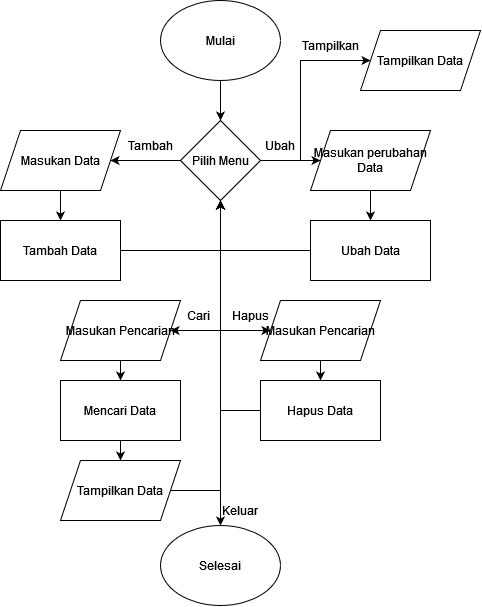

The diagram above was exported from draw.io. Its source (the exported page's mxGraphModel, read from the mxfile embedded in the PNG):
<mxGraphModel dx="1483" dy="766" grid="1" gridSize="10" guides="1" tooltips="1" connect="1" arrows="1" fold="1" page="1" pageScale="1" pageWidth="827" pageHeight="1169" math="0" shadow="0">
  <root>
    <mxCell id="WIyWlLk6GJQsqaUBKTNV-0" />
    <mxCell id="WIyWlLk6GJQsqaUBKTNV-1" parent="WIyWlLk6GJQsqaUBKTNV-0" />
    <mxCell id="auxS8Jh-v1a1QJDZF6iT-2" value="" style="edgeStyle=orthogonalEdgeStyle;rounded=0;orthogonalLoop=1;jettySize=auto;html=1;" edge="1" parent="WIyWlLk6GJQsqaUBKTNV-1" source="auxS8Jh-v1a1QJDZF6iT-0">
      <mxGeometry relative="1" as="geometry">
        <mxPoint x="400" y="140" as="targetPoint" />
      </mxGeometry>
    </mxCell>
    <mxCell id="auxS8Jh-v1a1QJDZF6iT-0" value="Mulai" style="ellipse;whiteSpace=wrap;html=1;" vertex="1" parent="WIyWlLk6GJQsqaUBKTNV-1">
      <mxGeometry x="340" y="20" width="120" height="80" as="geometry" />
    </mxCell>
    <mxCell id="auxS8Jh-v1a1QJDZF6iT-37" value="" style="edgeStyle=orthogonalEdgeStyle;rounded=0;orthogonalLoop=1;jettySize=auto;html=1;" edge="1" parent="WIyWlLk6GJQsqaUBKTNV-1" source="auxS8Jh-v1a1QJDZF6iT-35" target="auxS8Jh-v1a1QJDZF6iT-36">
      <mxGeometry relative="1" as="geometry" />
    </mxCell>
    <mxCell id="auxS8Jh-v1a1QJDZF6iT-46" value="" style="edgeStyle=orthogonalEdgeStyle;rounded=0;orthogonalLoop=1;jettySize=auto;html=1;" edge="1" parent="WIyWlLk6GJQsqaUBKTNV-1" source="auxS8Jh-v1a1QJDZF6iT-35" target="auxS8Jh-v1a1QJDZF6iT-45">
      <mxGeometry relative="1" as="geometry" />
    </mxCell>
    <mxCell id="auxS8Jh-v1a1QJDZF6iT-55" value="" style="edgeStyle=orthogonalEdgeStyle;rounded=0;orthogonalLoop=1;jettySize=auto;html=1;entryX=1;entryY=0.5;entryDx=0;entryDy=0;" edge="1" parent="WIyWlLk6GJQsqaUBKTNV-1" source="auxS8Jh-v1a1QJDZF6iT-35" target="auxS8Jh-v1a1QJDZF6iT-53">
      <mxGeometry relative="1" as="geometry">
        <mxPoint x="400" y="310" as="targetPoint" />
        <Array as="points">
          <mxPoint x="400" y="350" />
        </Array>
      </mxGeometry>
    </mxCell>
    <mxCell id="auxS8Jh-v1a1QJDZF6iT-65" style="edgeStyle=orthogonalEdgeStyle;rounded=0;orthogonalLoop=1;jettySize=auto;html=1;" edge="1" parent="WIyWlLk6GJQsqaUBKTNV-1" source="auxS8Jh-v1a1QJDZF6iT-35" target="auxS8Jh-v1a1QJDZF6iT-63">
      <mxGeometry relative="1" as="geometry">
        <Array as="points">
          <mxPoint x="400" y="350" />
        </Array>
      </mxGeometry>
    </mxCell>
    <mxCell id="auxS8Jh-v1a1QJDZF6iT-71" style="edgeStyle=orthogonalEdgeStyle;rounded=0;orthogonalLoop=1;jettySize=auto;html=1;" edge="1" parent="WIyWlLk6GJQsqaUBKTNV-1" source="auxS8Jh-v1a1QJDZF6iT-35">
      <mxGeometry relative="1" as="geometry">
        <mxPoint x="550" y="80" as="targetPoint" />
        <Array as="points">
          <mxPoint x="480" y="180" />
          <mxPoint x="480" y="80" />
        </Array>
      </mxGeometry>
    </mxCell>
    <mxCell id="auxS8Jh-v1a1QJDZF6iT-75" style="edgeStyle=orthogonalEdgeStyle;rounded=0;orthogonalLoop=1;jettySize=auto;html=1;entryX=0.5;entryY=0;entryDx=0;entryDy=0;" edge="1" parent="WIyWlLk6GJQsqaUBKTNV-1" source="auxS8Jh-v1a1QJDZF6iT-35" target="auxS8Jh-v1a1QJDZF6iT-76">
      <mxGeometry relative="1" as="geometry">
        <mxPoint x="400" y="591.0344827586207" as="targetPoint" />
      </mxGeometry>
    </mxCell>
    <mxCell id="auxS8Jh-v1a1QJDZF6iT-35" value="Pilih Menu" style="rhombus;whiteSpace=wrap;html=1;" vertex="1" parent="WIyWlLk6GJQsqaUBKTNV-1">
      <mxGeometry x="360" y="140" width="80" height="80" as="geometry" />
    </mxCell>
    <mxCell id="auxS8Jh-v1a1QJDZF6iT-40" value="" style="edgeStyle=orthogonalEdgeStyle;rounded=0;orthogonalLoop=1;jettySize=auto;html=1;" edge="1" parent="WIyWlLk6GJQsqaUBKTNV-1" source="auxS8Jh-v1a1QJDZF6iT-36" target="auxS8Jh-v1a1QJDZF6iT-39">
      <mxGeometry relative="1" as="geometry" />
    </mxCell>
    <mxCell id="auxS8Jh-v1a1QJDZF6iT-36" value="Masukan Data" style="shape=parallelogram;perimeter=parallelogramPerimeter;whiteSpace=wrap;html=1;fixedSize=1;" vertex="1" parent="WIyWlLk6GJQsqaUBKTNV-1">
      <mxGeometry x="180" y="150" width="120" height="60" as="geometry" />
    </mxCell>
    <mxCell id="auxS8Jh-v1a1QJDZF6iT-38" value="Tambah" style="text;html=1;strokeColor=none;fillColor=none;align=center;verticalAlign=middle;whiteSpace=wrap;rounded=0;" vertex="1" parent="WIyWlLk6GJQsqaUBKTNV-1">
      <mxGeometry x="300" y="150" width="60" height="30" as="geometry" />
    </mxCell>
    <mxCell id="auxS8Jh-v1a1QJDZF6iT-44" value="" style="edgeStyle=orthogonalEdgeStyle;rounded=0;orthogonalLoop=1;jettySize=auto;html=1;entryX=0.5;entryY=1;entryDx=0;entryDy=0;" edge="1" parent="WIyWlLk6GJQsqaUBKTNV-1" source="auxS8Jh-v1a1QJDZF6iT-39" target="auxS8Jh-v1a1QJDZF6iT-35">
      <mxGeometry relative="1" as="geometry">
        <mxPoint x="380" y="270" as="targetPoint" />
      </mxGeometry>
    </mxCell>
    <mxCell id="auxS8Jh-v1a1QJDZF6iT-39" value="Tambah Data" style="rounded=0;whiteSpace=wrap;html=1;" vertex="1" parent="WIyWlLk6GJQsqaUBKTNV-1">
      <mxGeometry x="180" y="240" width="120" height="60" as="geometry" />
    </mxCell>
    <mxCell id="auxS8Jh-v1a1QJDZF6iT-49" value="" style="edgeStyle=orthogonalEdgeStyle;rounded=0;orthogonalLoop=1;jettySize=auto;html=1;" edge="1" parent="WIyWlLk6GJQsqaUBKTNV-1" source="auxS8Jh-v1a1QJDZF6iT-45" target="auxS8Jh-v1a1QJDZF6iT-48">
      <mxGeometry relative="1" as="geometry" />
    </mxCell>
    <mxCell id="auxS8Jh-v1a1QJDZF6iT-45" value="Masukan perubahan Data" style="shape=parallelogram;perimeter=parallelogramPerimeter;whiteSpace=wrap;html=1;fixedSize=1;" vertex="1" parent="WIyWlLk6GJQsqaUBKTNV-1">
      <mxGeometry x="490" y="150" width="120" height="60" as="geometry" />
    </mxCell>
    <mxCell id="auxS8Jh-v1a1QJDZF6iT-47" value="Ubah" style="text;html=1;strokeColor=none;fillColor=none;align=center;verticalAlign=middle;whiteSpace=wrap;rounded=0;" vertex="1" parent="WIyWlLk6GJQsqaUBKTNV-1">
      <mxGeometry x="430" y="150" width="60" height="30" as="geometry" />
    </mxCell>
    <mxCell id="auxS8Jh-v1a1QJDZF6iT-51" value="" style="edgeStyle=orthogonalEdgeStyle;rounded=0;orthogonalLoop=1;jettySize=auto;html=1;" edge="1" parent="WIyWlLk6GJQsqaUBKTNV-1" source="auxS8Jh-v1a1QJDZF6iT-48">
      <mxGeometry relative="1" as="geometry">
        <mxPoint x="400" y="220" as="targetPoint" />
      </mxGeometry>
    </mxCell>
    <mxCell id="auxS8Jh-v1a1QJDZF6iT-48" value="Ubah Data" style="whiteSpace=wrap;html=1;" vertex="1" parent="WIyWlLk6GJQsqaUBKTNV-1">
      <mxGeometry x="490" y="240" width="120" height="60" as="geometry" />
    </mxCell>
    <mxCell id="auxS8Jh-v1a1QJDZF6iT-58" value="" style="edgeStyle=orthogonalEdgeStyle;rounded=0;orthogonalLoop=1;jettySize=auto;html=1;" edge="1" parent="WIyWlLk6GJQsqaUBKTNV-1" source="auxS8Jh-v1a1QJDZF6iT-53" target="auxS8Jh-v1a1QJDZF6iT-57">
      <mxGeometry relative="1" as="geometry" />
    </mxCell>
    <mxCell id="auxS8Jh-v1a1QJDZF6iT-53" value="Masukan Pencarian" style="shape=parallelogram;perimeter=parallelogramPerimeter;whiteSpace=wrap;html=1;fixedSize=1;" vertex="1" parent="WIyWlLk6GJQsqaUBKTNV-1">
      <mxGeometry x="240" y="320" width="120" height="60" as="geometry" />
    </mxCell>
    <mxCell id="auxS8Jh-v1a1QJDZF6iT-56" value="Cari" style="text;html=1;strokeColor=none;fillColor=none;align=center;verticalAlign=middle;whiteSpace=wrap;rounded=0;" vertex="1" parent="WIyWlLk6GJQsqaUBKTNV-1">
      <mxGeometry x="348" y="320" width="60" height="30" as="geometry" />
    </mxCell>
    <mxCell id="auxS8Jh-v1a1QJDZF6iT-60" value="" style="edgeStyle=orthogonalEdgeStyle;rounded=0;orthogonalLoop=1;jettySize=auto;html=1;" edge="1" parent="WIyWlLk6GJQsqaUBKTNV-1" source="auxS8Jh-v1a1QJDZF6iT-57" target="auxS8Jh-v1a1QJDZF6iT-59">
      <mxGeometry relative="1" as="geometry" />
    </mxCell>
    <mxCell id="auxS8Jh-v1a1QJDZF6iT-57" value="Mencari Data" style="whiteSpace=wrap;html=1;" vertex="1" parent="WIyWlLk6GJQsqaUBKTNV-1">
      <mxGeometry x="240" y="400" width="120" height="60" as="geometry" />
    </mxCell>
    <mxCell id="auxS8Jh-v1a1QJDZF6iT-62" value="" style="edgeStyle=orthogonalEdgeStyle;rounded=0;orthogonalLoop=1;jettySize=auto;html=1;entryX=0.5;entryY=1;entryDx=0;entryDy=0;" edge="1" parent="WIyWlLk6GJQsqaUBKTNV-1" source="auxS8Jh-v1a1QJDZF6iT-59" target="auxS8Jh-v1a1QJDZF6iT-35">
      <mxGeometry relative="1" as="geometry">
        <mxPoint x="400" y="237.9310344827586" as="targetPoint" />
        <Array as="points">
          <mxPoint x="400" y="510" />
        </Array>
      </mxGeometry>
    </mxCell>
    <mxCell id="auxS8Jh-v1a1QJDZF6iT-59" value="Tampilkan Data" style="shape=parallelogram;perimeter=parallelogramPerimeter;whiteSpace=wrap;html=1;fixedSize=1;" vertex="1" parent="WIyWlLk6GJQsqaUBKTNV-1">
      <mxGeometry x="240" y="480" width="120" height="60" as="geometry" />
    </mxCell>
    <mxCell id="auxS8Jh-v1a1QJDZF6iT-68" value="" style="edgeStyle=orthogonalEdgeStyle;rounded=0;orthogonalLoop=1;jettySize=auto;html=1;" edge="1" parent="WIyWlLk6GJQsqaUBKTNV-1" source="auxS8Jh-v1a1QJDZF6iT-63" target="auxS8Jh-v1a1QJDZF6iT-67">
      <mxGeometry relative="1" as="geometry" />
    </mxCell>
    <mxCell id="auxS8Jh-v1a1QJDZF6iT-63" value="Masukan Pencarian" style="shape=parallelogram;perimeter=parallelogramPerimeter;whiteSpace=wrap;html=1;fixedSize=1;" vertex="1" parent="WIyWlLk6GJQsqaUBKTNV-1">
      <mxGeometry x="440" y="320" width="120" height="60" as="geometry" />
    </mxCell>
    <mxCell id="auxS8Jh-v1a1QJDZF6iT-66" value="Hapus" style="text;html=1;strokeColor=none;fillColor=none;align=center;verticalAlign=middle;whiteSpace=wrap;rounded=0;" vertex="1" parent="WIyWlLk6GJQsqaUBKTNV-1">
      <mxGeometry x="400" y="320" width="60" height="30" as="geometry" />
    </mxCell>
    <mxCell id="auxS8Jh-v1a1QJDZF6iT-70" style="edgeStyle=orthogonalEdgeStyle;rounded=0;orthogonalLoop=1;jettySize=auto;html=1;entryX=0.5;entryY=1;entryDx=0;entryDy=0;" edge="1" parent="WIyWlLk6GJQsqaUBKTNV-1" source="auxS8Jh-v1a1QJDZF6iT-67" target="auxS8Jh-v1a1QJDZF6iT-35">
      <mxGeometry relative="1" as="geometry">
        <Array as="points">
          <mxPoint x="400" y="430" />
        </Array>
      </mxGeometry>
    </mxCell>
    <mxCell id="auxS8Jh-v1a1QJDZF6iT-67" value="Hapus Data" style="whiteSpace=wrap;html=1;" vertex="1" parent="WIyWlLk6GJQsqaUBKTNV-1">
      <mxGeometry x="440" y="400" width="120" height="60" as="geometry" />
    </mxCell>
    <mxCell id="auxS8Jh-v1a1QJDZF6iT-73" value="Tampilkan Data" style="shape=parallelogram;perimeter=parallelogramPerimeter;whiteSpace=wrap;html=1;fixedSize=1;" vertex="1" parent="WIyWlLk6GJQsqaUBKTNV-1">
      <mxGeometry x="540" y="50" width="120" height="60" as="geometry" />
    </mxCell>
    <mxCell id="auxS8Jh-v1a1QJDZF6iT-74" value="Tampilkan" style="text;html=1;strokeColor=none;fillColor=none;align=center;verticalAlign=middle;whiteSpace=wrap;rounded=0;" vertex="1" parent="WIyWlLk6GJQsqaUBKTNV-1">
      <mxGeometry x="480" y="50" width="60" height="30" as="geometry" />
    </mxCell>
    <mxCell id="auxS8Jh-v1a1QJDZF6iT-76" value="Selesai" style="ellipse;whiteSpace=wrap;html=1;" vertex="1" parent="WIyWlLk6GJQsqaUBKTNV-1">
      <mxGeometry x="340" y="545" width="120" height="80" as="geometry" />
    </mxCell>
    <mxCell id="auxS8Jh-v1a1QJDZF6iT-77" value="Keluar" style="text;html=1;strokeColor=none;fillColor=none;align=center;verticalAlign=middle;whiteSpace=wrap;rounded=0;" vertex="1" parent="WIyWlLk6GJQsqaUBKTNV-1">
      <mxGeometry x="390" y="515" width="60" height="30" as="geometry" />
    </mxCell>
  </root>
</mxGraphModel>